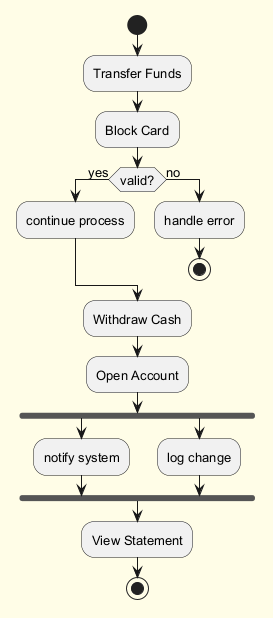

The diagram above was rendered by PlantUML. Its source (embedded in the PNG):
@startuml
skinparam backgroundColor #FFFDE7
skinparam classBackgroundColor #FFF9C4
skinparam classBorderColor #F57F17
skinparam defaultFontSize 13
start
:Transfer Funds;
:Block Card;
if (valid?) then (yes)
:continue process;
else (no)
:handle error;
stop
endif
:Withdraw Cash;
:Open Account;
fork
:notify system;
fork again
:log change;
end fork
:View Statement;
stop
@enduml